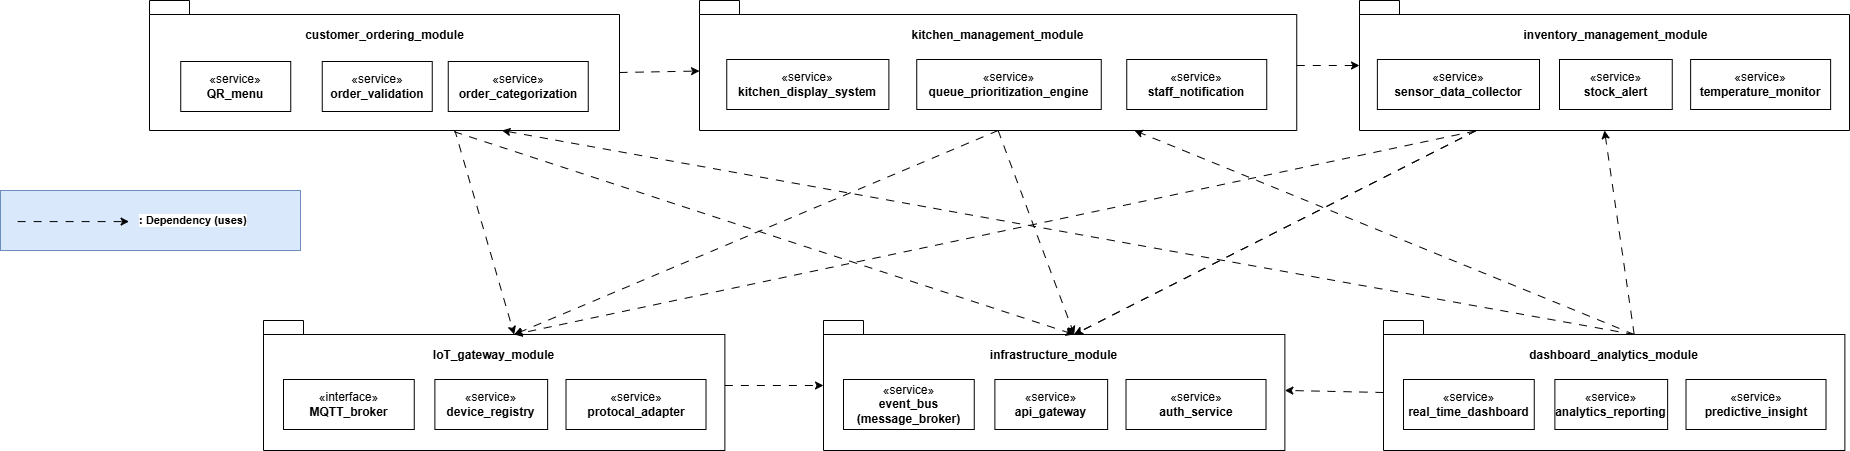

The diagram above was exported from draw.io. Its source (the exported page's mxGraphModel, read from the mxfile embedded in the PNG):
<mxGraphModel dx="2490" dy="834" grid="1" gridSize="10" guides="1" tooltips="1" connect="1" arrows="1" fold="1" page="1" pageScale="1" pageWidth="827" pageHeight="1169" math="0" shadow="0">
  <root>
    <mxCell id="0" />
    <mxCell id="1" parent="0" />
    <mxCell id="wazv44vS46oLIxuSSVet-39" connectable="0" parent="1" style="group" value="" vertex="1">
      <mxGeometry height="130" width="461.38" x="893" y="480" as="geometry" />
    </mxCell>
    <mxCell id="wazv44vS46oLIxuSSVet-24" parent="wazv44vS46oLIxuSSVet-39" style="shape=folder;fontStyle=1;spacingTop=10;tabWidth=40;tabHeight=14;tabPosition=left;html=1;whiteSpace=wrap;" value="" vertex="1">
      <mxGeometry height="130" width="461.38" as="geometry" />
    </mxCell>
    <mxCell id="wazv44vS46oLIxuSSVet-25" parent="wazv44vS46oLIxuSSVet-39" style="text;html=1;whiteSpace=wrap;strokeColor=none;fillColor=none;align=center;verticalAlign=middle;rounded=0;" value="&lt;b&gt;infrastructure_module&lt;/b&gt;" vertex="1">
      <mxGeometry height="30" width="185" x="138.19" y="20" as="geometry" />
    </mxCell>
    <mxCell id="wazv44vS46oLIxuSSVet-26" parent="wazv44vS46oLIxuSSVet-39" style="html=1;whiteSpace=wrap;" value="«service»&lt;br&gt;&lt;b&gt;event_bus&lt;/b&gt;&lt;div&gt;&lt;b&gt;(message_broker)&lt;/b&gt;&lt;/div&gt;" vertex="1">
      <mxGeometry height="50" width="130.75" x="20" y="59" as="geometry" />
    </mxCell>
    <mxCell id="wazv44vS46oLIxuSSVet-27" parent="wazv44vS46oLIxuSSVet-39" style="html=1;whiteSpace=wrap;" value="«service»&lt;br&gt;&lt;b&gt;api_gateway&lt;/b&gt;" vertex="1">
      <mxGeometry height="50" width="112.75" x="171.38" y="59" as="geometry" />
    </mxCell>
    <mxCell id="wazv44vS46oLIxuSSVet-28" parent="wazv44vS46oLIxuSSVet-39" style="html=1;whiteSpace=wrap;" value="«service»&lt;br&gt;&lt;b&gt;auth_service&lt;/b&gt;" vertex="1">
      <mxGeometry height="50" width="140" x="302.51" y="59" as="geometry" />
    </mxCell>
    <mxCell id="wazv44vS46oLIxuSSVet-40" connectable="0" parent="1" style="group" value="" vertex="1">
      <mxGeometry height="130" width="461.38" x="333" y="480" as="geometry" />
    </mxCell>
    <mxCell id="wazv44vS46oLIxuSSVet-29" parent="wazv44vS46oLIxuSSVet-40" style="shape=folder;fontStyle=1;spacingTop=10;tabWidth=40;tabHeight=14;tabPosition=left;html=1;whiteSpace=wrap;" value="" vertex="1">
      <mxGeometry height="130" width="461.38" as="geometry" />
    </mxCell>
    <mxCell id="wazv44vS46oLIxuSSVet-30" parent="wazv44vS46oLIxuSSVet-40" style="text;html=1;whiteSpace=wrap;strokeColor=none;fillColor=none;align=center;verticalAlign=middle;rounded=0;" value="&lt;b&gt;IoT_gateway_module&lt;/b&gt;" vertex="1">
      <mxGeometry height="30" width="185" x="138.19" y="20" as="geometry" />
    </mxCell>
    <mxCell id="wazv44vS46oLIxuSSVet-31" parent="wazv44vS46oLIxuSSVet-40" style="html=1;whiteSpace=wrap;" value="«interface»&lt;br&gt;&lt;b&gt;MQTT_broker&lt;/b&gt;" vertex="1">
      <mxGeometry height="50" width="130.75" x="20" y="59" as="geometry" />
    </mxCell>
    <mxCell id="wazv44vS46oLIxuSSVet-32" parent="wazv44vS46oLIxuSSVet-40" style="html=1;whiteSpace=wrap;" value="«service»&lt;br&gt;&lt;b&gt;device_registry&lt;/b&gt;" vertex="1">
      <mxGeometry height="50" width="112.75" x="171.38" y="59" as="geometry" />
    </mxCell>
    <mxCell id="wazv44vS46oLIxuSSVet-33" parent="wazv44vS46oLIxuSSVet-40" style="html=1;whiteSpace=wrap;" value="«service»&lt;br&gt;&lt;b&gt;protocal_adapter&lt;/b&gt;" vertex="1">
      <mxGeometry height="50" width="140" x="302.51" y="59" as="geometry" />
    </mxCell>
    <mxCell id="wazv44vS46oLIxuSSVet-41" connectable="0" parent="1" style="group" value="" vertex="1">
      <mxGeometry height="130" width="461.38" x="1453" y="480" as="geometry" />
    </mxCell>
    <mxCell id="wazv44vS46oLIxuSSVet-34" parent="wazv44vS46oLIxuSSVet-41" style="shape=folder;fontStyle=1;spacingTop=10;tabWidth=40;tabHeight=14;tabPosition=left;html=1;whiteSpace=wrap;" value="" vertex="1">
      <mxGeometry height="130" width="461.38" as="geometry" />
    </mxCell>
    <mxCell id="wazv44vS46oLIxuSSVet-35" parent="wazv44vS46oLIxuSSVet-41" style="text;html=1;whiteSpace=wrap;strokeColor=none;fillColor=none;align=center;verticalAlign=middle;rounded=0;" value="&lt;b&gt;dashboard_analytics_module&lt;/b&gt;" vertex="1">
      <mxGeometry height="30" width="185" x="138.19" y="20" as="geometry" />
    </mxCell>
    <mxCell id="wazv44vS46oLIxuSSVet-36" parent="wazv44vS46oLIxuSSVet-41" style="html=1;whiteSpace=wrap;" value="«service»&lt;br&gt;&lt;b&gt;real_time_dashboard&lt;/b&gt;" vertex="1">
      <mxGeometry height="50" width="130.75" x="20" y="59" as="geometry" />
    </mxCell>
    <mxCell id="wazv44vS46oLIxuSSVet-37" parent="wazv44vS46oLIxuSSVet-41" style="html=1;whiteSpace=wrap;" value="«service»&lt;br&gt;&lt;b&gt;analytics_reporting&lt;/b&gt;" vertex="1">
      <mxGeometry height="50" width="112.75" x="171.38" y="59" as="geometry" />
    </mxCell>
    <mxCell id="wazv44vS46oLIxuSSVet-38" parent="wazv44vS46oLIxuSSVet-41" style="html=1;whiteSpace=wrap;" value="«service»&lt;br&gt;&lt;b&gt;predictive_insight&lt;/b&gt;" vertex="1">
      <mxGeometry height="50" width="140" x="302.51" y="59" as="geometry" />
    </mxCell>
    <mxCell id="wazv44vS46oLIxuSSVet-42" connectable="0" parent="1" style="group" value="" vertex="1">
      <mxGeometry height="130" width="597.25" x="769" y="160" as="geometry" />
    </mxCell>
    <mxCell id="wazv44vS46oLIxuSSVet-8" parent="wazv44vS46oLIxuSSVet-42" style="shape=folder;fontStyle=1;spacingTop=10;tabWidth=40;tabHeight=14;tabPosition=left;html=1;whiteSpace=wrap;" value="" vertex="1">
      <mxGeometry height="130" width="597.25" as="geometry" />
    </mxCell>
    <mxCell id="wazv44vS46oLIxuSSVet-9" parent="wazv44vS46oLIxuSSVet-42" style="text;html=1;whiteSpace=wrap;strokeColor=none;fillColor=none;align=center;verticalAlign=middle;rounded=0;" value="&lt;b&gt;kitchen_management_module&lt;/b&gt;" vertex="1">
      <mxGeometry height="30" width="185" x="206.13" y="20" as="geometry" />
    </mxCell>
    <mxCell id="wazv44vS46oLIxuSSVet-10" parent="wazv44vS46oLIxuSSVet-42" style="html=1;whiteSpace=wrap;" value="«service»&lt;br&gt;&lt;b&gt;kitchen_display_system&lt;/b&gt;" vertex="1">
      <mxGeometry height="50" width="162.13" x="27.25" y="59" as="geometry" />
    </mxCell>
    <mxCell id="wazv44vS46oLIxuSSVet-11" parent="wazv44vS46oLIxuSSVet-42" style="html=1;whiteSpace=wrap;" value="«service»&lt;br&gt;&lt;b&gt;queue_prioritization_engine&lt;/b&gt;" vertex="1">
      <mxGeometry height="50" width="184.5" x="217.25" y="59" as="geometry" />
    </mxCell>
    <mxCell id="wazv44vS46oLIxuSSVet-12" parent="wazv44vS46oLIxuSSVet-42" style="html=1;whiteSpace=wrap;" value="«service»&lt;br&gt;&lt;b&gt;staff_notification&lt;/b&gt;" vertex="1">
      <mxGeometry height="50" width="140" x="427.25" y="59" as="geometry" />
    </mxCell>
    <mxCell id="wazv44vS46oLIxuSSVet-43" connectable="0" parent="1" style="group" value="" vertex="1">
      <mxGeometry height="130" width="490" x="1429" y="160" as="geometry" />
    </mxCell>
    <mxCell id="wazv44vS46oLIxuSSVet-19" parent="wazv44vS46oLIxuSSVet-43" style="shape=folder;fontStyle=1;spacingTop=10;tabWidth=40;tabHeight=14;tabPosition=left;html=1;whiteSpace=wrap;" value="" vertex="1">
      <mxGeometry height="130" width="490" as="geometry" />
    </mxCell>
    <mxCell id="wazv44vS46oLIxuSSVet-20" parent="wazv44vS46oLIxuSSVet-43" style="text;html=1;whiteSpace=wrap;strokeColor=none;fillColor=none;align=center;verticalAlign=middle;rounded=0;" value="&lt;b&gt;inventory_management_module&lt;/b&gt;" vertex="1">
      <mxGeometry height="30" width="185" x="163.88" y="20" as="geometry" />
    </mxCell>
    <mxCell id="wazv44vS46oLIxuSSVet-21" parent="wazv44vS46oLIxuSSVet-43" style="html=1;whiteSpace=wrap;" value="«service»&lt;br&gt;&lt;b&gt;sensor_data_collector&lt;/b&gt;" vertex="1">
      <mxGeometry height="50" width="162.13" x="17.870000000000005" y="59" as="geometry" />
    </mxCell>
    <mxCell id="wazv44vS46oLIxuSSVet-22" parent="wazv44vS46oLIxuSSVet-43" style="html=1;whiteSpace=wrap;" value="«service»&lt;br&gt;&lt;b&gt;stock_alert&lt;/b&gt;" vertex="1">
      <mxGeometry height="50" width="112.75" x="200" y="59" as="geometry" />
    </mxCell>
    <mxCell id="wazv44vS46oLIxuSSVet-23" parent="wazv44vS46oLIxuSSVet-43" style="html=1;whiteSpace=wrap;" value="«service»&lt;br&gt;&lt;b&gt;temperature_monitor&lt;/b&gt;" vertex="1">
      <mxGeometry height="50" width="140" x="331.13" y="59" as="geometry" />
    </mxCell>
    <mxCell id="wazv44vS46oLIxuSSVet-45" edge="1" parent="1" source="wazv44vS46oLIxuSSVet-8" style="rounded=0;orthogonalLoop=1;jettySize=auto;html=1;dashed=1;dashPattern=8 8;entryX=0;entryY=0;entryDx=250.69;entryDy=14;entryPerimeter=0;exitX=0.5;exitY=1;exitDx=0;exitDy=0;exitPerimeter=0;" target="wazv44vS46oLIxuSSVet-24">
      <mxGeometry relative="1" as="geometry" />
    </mxCell>
    <mxCell id="wazv44vS46oLIxuSSVet-46" edge="1" parent="1" source="wazv44vS46oLIxuSSVet-1" style="rounded=0;orthogonalLoop=1;jettySize=auto;html=1;entryX=0;entryY=0;entryDx=250.68999999999997;entryDy=14;entryPerimeter=0;dashed=1;dashPattern=8 8;exitX=0.648;exitY=1.009;exitDx=0;exitDy=0;exitPerimeter=0;" target="wazv44vS46oLIxuSSVet-24">
      <mxGeometry relative="1" as="geometry">
        <mxPoint x="560" y="290" as="sourcePoint" />
      </mxGeometry>
    </mxCell>
    <mxCell id="wazv44vS46oLIxuSSVet-47" edge="1" parent="1" source="wazv44vS46oLIxuSSVet-19" style="edgeStyle=none;shape=connector;rounded=0;orthogonalLoop=1;jettySize=auto;html=1;dashed=1;dashPattern=8 8;strokeColor=default;align=center;verticalAlign=middle;fontFamily=Helvetica;fontSize=11;fontColor=default;labelBackgroundColor=default;endArrow=classic;entryX=0;entryY=0;entryDx=250.68999999999997;entryDy=14;entryPerimeter=0;" target="wazv44vS46oLIxuSSVet-24">
      <mxGeometry relative="1" as="geometry" />
    </mxCell>
    <mxCell id="wazv44vS46oLIxuSSVet-48" edge="1" parent="1" source="wazv44vS46oLIxuSSVet-34" style="edgeStyle=none;shape=connector;rounded=0;orthogonalLoop=1;jettySize=auto;html=1;dashed=1;dashPattern=8 8;strokeColor=default;align=center;verticalAlign=middle;fontFamily=Helvetica;fontSize=11;fontColor=default;labelBackgroundColor=default;endArrow=classic;exitX=0;exitY=0;exitDx=0;exitDy=72;exitPerimeter=0;" target="wazv44vS46oLIxuSSVet-24">
      <mxGeometry relative="1" as="geometry" />
    </mxCell>
    <mxCell id="wazv44vS46oLIxuSSVet-49" edge="1" parent="1" source="wazv44vS46oLIxuSSVet-29" style="edgeStyle=none;shape=connector;rounded=0;orthogonalLoop=1;jettySize=auto;html=1;dashed=1;dashPattern=8 8;strokeColor=default;align=center;verticalAlign=middle;fontFamily=Helvetica;fontSize=11;fontColor=default;labelBackgroundColor=default;endArrow=classic;" target="wazv44vS46oLIxuSSVet-24">
      <mxGeometry relative="1" as="geometry" />
    </mxCell>
    <mxCell id="wazv44vS46oLIxuSSVet-50" edge="1" parent="1" source="wazv44vS46oLIxuSSVet-1" style="edgeStyle=none;shape=connector;rounded=0;orthogonalLoop=1;jettySize=auto;html=1;dashed=1;dashPattern=8 8;strokeColor=default;align=center;verticalAlign=middle;fontFamily=Helvetica;fontSize=11;fontColor=default;labelBackgroundColor=default;endArrow=classic;exitX=0;exitY=0;exitDx=470;exitDy=72;exitPerimeter=0;" target="wazv44vS46oLIxuSSVet-8">
      <mxGeometry relative="1" as="geometry">
        <mxPoint x="689" y="203" as="sourcePoint" />
      </mxGeometry>
    </mxCell>
    <mxCell id="wazv44vS46oLIxuSSVet-56" edge="1" parent="1" source="wazv44vS46oLIxuSSVet-1" style="edgeStyle=none;shape=connector;rounded=0;orthogonalLoop=1;jettySize=auto;html=1;dashed=1;dashPattern=8 8;strokeColor=default;align=center;verticalAlign=middle;fontFamily=Helvetica;fontSize=11;fontColor=default;labelBackgroundColor=default;endArrow=classic;entryX=0;entryY=0;entryDx=250.69;entryDy=14;entryPerimeter=0;exitX=0.649;exitY=0.99;exitDx=0;exitDy=0;exitPerimeter=0;" target="wazv44vS46oLIxuSSVet-29">
      <mxGeometry relative="1" as="geometry" />
    </mxCell>
    <mxCell id="wazv44vS46oLIxuSSVet-58" edge="1" parent="1" source="wazv44vS46oLIxuSSVet-8" style="edgeStyle=none;shape=connector;rounded=0;orthogonalLoop=1;jettySize=auto;html=1;dashed=1;dashPattern=8 8;strokeColor=default;align=center;verticalAlign=middle;fontFamily=Helvetica;fontSize=11;fontColor=default;labelBackgroundColor=default;endArrow=classic;" target="wazv44vS46oLIxuSSVet-19">
      <mxGeometry relative="1" as="geometry" />
    </mxCell>
    <mxCell id="wazv44vS46oLIxuSSVet-60" edge="1" parent="1" source="wazv44vS46oLIxuSSVet-8" style="edgeStyle=none;shape=connector;rounded=0;orthogonalLoop=1;jettySize=auto;html=1;exitX=0.5;exitY=1;exitDx=0;exitDy=0;exitPerimeter=0;entryX=0;entryY=0;entryDx=250.68999999999997;entryDy=14;entryPerimeter=0;dashed=1;dashPattern=8 8;strokeColor=default;align=center;verticalAlign=middle;fontFamily=Helvetica;fontSize=11;fontColor=default;labelBackgroundColor=default;endArrow=classic;" target="wazv44vS46oLIxuSSVet-29">
      <mxGeometry relative="1" as="geometry" />
    </mxCell>
    <mxCell id="wazv44vS46oLIxuSSVet-62" edge="1" parent="1" source="wazv44vS46oLIxuSSVet-19" style="edgeStyle=none;shape=connector;rounded=0;orthogonalLoop=1;jettySize=auto;html=1;dashed=1;dashPattern=8 8;strokeColor=default;align=center;verticalAlign=middle;fontFamily=Helvetica;fontSize=11;fontColor=default;labelBackgroundColor=default;endArrow=classic;entryX=0;entryY=0;entryDx=250.68999999999997;entryDy=14;entryPerimeter=0;" target="wazv44vS46oLIxuSSVet-24">
      <mxGeometry relative="1" as="geometry" />
    </mxCell>
    <mxCell id="wazv44vS46oLIxuSSVet-65" edge="1" parent="1" source="wazv44vS46oLIxuSSVet-34" style="edgeStyle=none;shape=connector;rounded=0;orthogonalLoop=1;jettySize=auto;html=1;exitX=0;exitY=0;exitDx=250.69;exitDy=14;exitPerimeter=0;dashed=1;dashPattern=8 8;strokeColor=default;align=center;verticalAlign=middle;fontFamily=Helvetica;fontSize=11;fontColor=default;labelBackgroundColor=default;endArrow=classic;">
      <mxGeometry relative="1" as="geometry">
        <mxPoint x="1204" y="290" as="targetPoint" />
      </mxGeometry>
    </mxCell>
    <mxCell id="wazv44vS46oLIxuSSVet-67" edge="1" parent="1" source="wazv44vS46oLIxuSSVet-34" style="edgeStyle=none;shape=connector;rounded=0;orthogonalLoop=1;jettySize=auto;html=1;dashed=1;dashPattern=8 8;strokeColor=default;align=center;verticalAlign=middle;fontFamily=Helvetica;fontSize=11;fontColor=default;labelBackgroundColor=default;endArrow=classic;exitX=0;exitY=0;exitDx=250.69;exitDy=14;exitPerimeter=0;entryX=0.5;entryY=1;entryDx=0;entryDy=0;entryPerimeter=0;" target="wazv44vS46oLIxuSSVet-19">
      <mxGeometry relative="1" as="geometry">
        <mxPoint x="1681" y="290" as="targetPoint" />
      </mxGeometry>
    </mxCell>
    <mxCell id="wazv44vS46oLIxuSSVet-69" connectable="0" parent="1" style="group" value="" vertex="1">
      <mxGeometry height="130" width="470" x="219" y="160" as="geometry" />
    </mxCell>
    <mxCell id="wazv44vS46oLIxuSSVet-1" parent="wazv44vS46oLIxuSSVet-69" style="shape=folder;fontStyle=1;spacingTop=10;tabWidth=40;tabHeight=14;tabPosition=left;html=1;whiteSpace=wrap;" value="" vertex="1">
      <mxGeometry height="130" width="470" as="geometry" />
    </mxCell>
    <mxCell id="wazv44vS46oLIxuSSVet-2" parent="wazv44vS46oLIxuSSVet-69" style="text;html=1;whiteSpace=wrap;strokeColor=none;fillColor=none;align=center;verticalAlign=middle;rounded=0;" value="&lt;b&gt;customer_ordering_module&lt;/b&gt;" vertex="1">
      <mxGeometry height="30" width="185" x="142.5" y="20" as="geometry" />
    </mxCell>
    <mxCell id="wazv44vS46oLIxuSSVet-5" parent="wazv44vS46oLIxuSSVet-69" style="html=1;whiteSpace=wrap;" value="«service»&lt;br&gt;&lt;b&gt;QR_menu&lt;/b&gt;" vertex="1">
      <mxGeometry height="50" width="110" x="31.25" y="61" as="geometry" />
    </mxCell>
    <mxCell id="wazv44vS46oLIxuSSVet-6" parent="wazv44vS46oLIxuSSVet-69" style="html=1;whiteSpace=wrap;" value="«service»&lt;br&gt;&lt;b&gt;order_validation&lt;/b&gt;" vertex="1">
      <mxGeometry height="50" width="110" x="172.75" y="61" as="geometry" />
    </mxCell>
    <mxCell id="wazv44vS46oLIxuSSVet-7" parent="wazv44vS46oLIxuSSVet-69" style="html=1;whiteSpace=wrap;" value="«service»&lt;br&gt;&lt;b&gt;order_categorization&lt;/b&gt;" vertex="1">
      <mxGeometry height="50" width="140" x="298.75" y="61" as="geometry" />
    </mxCell>
    <mxCell id="wazv44vS46oLIxuSSVet-77" connectable="0" parent="1" style="group" value="" vertex="1">
      <mxGeometry height="60" width="300" x="70" y="350" as="geometry" />
    </mxCell>
    <mxCell id="wazv44vS46oLIxuSSVet-75" parent="wazv44vS46oLIxuSSVet-77" style="rounded=0;whiteSpace=wrap;html=1;fontFamily=Helvetica;fontSize=11;labelBackgroundColor=default;fillColor=#dae8fc;strokeColor=#6c8ebf;" value="" vertex="1">
      <mxGeometry height="60" width="300" as="geometry" />
    </mxCell>
    <mxCell id="wazv44vS46oLIxuSSVet-74" edge="1" parent="wazv44vS46oLIxuSSVet-77" style="edgeStyle=none;shape=connector;rounded=0;orthogonalLoop=1;jettySize=auto;html=1;dashed=1;dashPattern=8 8;strokeColor=default;align=center;verticalAlign=middle;fontFamily=Helvetica;fontSize=11;fontColor=default;labelBackgroundColor=default;endArrow=classic;exitX=0.649;exitY=0.99;exitDx=0;exitDy=0;exitPerimeter=0;">
      <mxGeometry relative="1" as="geometry">
        <mxPoint x="17.142857142857142" y="31.090000000000032" as="sourcePoint" />
        <mxPoint x="128.57142857142856" y="31.090000000000032" as="targetPoint" />
      </mxGeometry>
    </mxCell>
    <mxCell id="wazv44vS46oLIxuSSVet-76" parent="wazv44vS46oLIxuSSVet-77" style="text;html=1;whiteSpace=wrap;strokeColor=none;fillColor=none;align=left;verticalAlign=middle;rounded=0;fontFamily=Helvetica;fontSize=11;fontColor=default;labelBackgroundColor=default;" value="&lt;span&gt;&lt;b&gt;: Dependency (uses)&lt;/b&gt;&lt;/span&gt;" vertex="1">
      <mxGeometry height="30" width="116.24571428571429" x="137.14285714285714" y="15" as="geometry" />
    </mxCell>
    <mxCell id="KBSDU5W4EAjzRP1ZoSnv-1" edge="1" parent="1" source="wazv44vS46oLIxuSSVet-19" style="edgeStyle=none;shape=connector;rounded=0;orthogonalLoop=1;jettySize=auto;html=1;exitX=0.236;exitY=1.004;exitDx=0;exitDy=0;exitPerimeter=0;entryX=0;entryY=0;entryDx=250.69000000000003;entryDy=14;entryPerimeter=0;dashed=1;dashPattern=8 8;strokeColor=default;align=center;verticalAlign=middle;fontFamily=Helvetica;fontSize=11;fontColor=default;labelBackgroundColor=default;endArrow=classic;" target="wazv44vS46oLIxuSSVet-29">
      <mxGeometry relative="1" as="geometry" />
    </mxCell>
    <mxCell id="wazv44vS46oLIxuSSVet-54" edge="1" parent="1" source="wazv44vS46oLIxuSSVet-34" style="edgeStyle=none;shape=connector;rounded=0;orthogonalLoop=1;jettySize=auto;html=1;exitX=0;exitY=0;exitDx=250.69;exitDy=14;exitPerimeter=0;entryX=0.75;entryY=1;entryDx=0;entryDy=0;entryPerimeter=0;dashed=1;dashPattern=8 8;strokeColor=default;align=center;verticalAlign=middle;fontFamily=Helvetica;fontSize=11;fontColor=default;labelBackgroundColor=default;endArrow=classic;" target="wazv44vS46oLIxuSSVet-1">
      <mxGeometry relative="1" as="geometry" />
    </mxCell>
  </root>
</mxGraphModel>